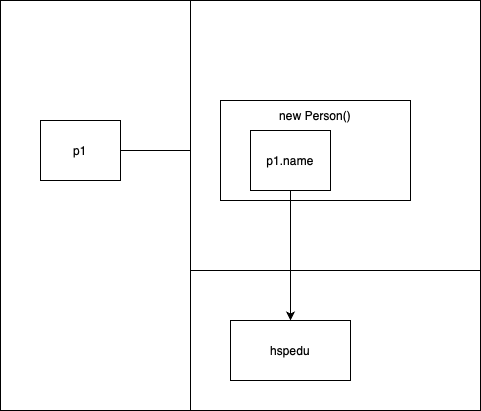

The diagram above was exported from draw.io. Its source (the exported page's mxGraphModel, read from the mxfile embedded in the PNG):
<mxGraphModel dx="605" dy="560" grid="1" gridSize="10" guides="1" tooltips="1" connect="1" arrows="1" fold="1" page="1" pageScale="1" pageWidth="827" pageHeight="1169" math="0" shadow="0">
  <root>
    <mxCell id="0" />
    <mxCell id="1" parent="0" />
    <mxCell id="0Mbv3JeeWAg-Pnh7pUtN-7" value="" style="rounded=0;whiteSpace=wrap;html=1;movable=0;resizable=0;rotatable=0;deletable=0;editable=0;locked=1;connectable=0;" vertex="1" parent="1">
      <mxGeometry x="110" y="260" width="480" height="410" as="geometry" />
    </mxCell>
    <mxCell id="0Mbv3JeeWAg-Pnh7pUtN-8" value="" style="rounded=0;whiteSpace=wrap;html=1;movable=0;resizable=0;rotatable=0;deletable=0;editable=0;locked=1;connectable=0;" vertex="1" parent="1">
      <mxGeometry x="110" y="260" width="190" height="410" as="geometry" />
    </mxCell>
    <mxCell id="0Mbv3JeeWAg-Pnh7pUtN-6" style="edgeStyle=orthogonalEdgeStyle;rounded=0;orthogonalLoop=1;jettySize=auto;html=1;entryX=0;entryY=0.5;entryDx=0;entryDy=0;" edge="1" parent="1" source="0Mbv3JeeWAg-Pnh7pUtN-1" target="0Mbv3JeeWAg-Pnh7pUtN-2">
      <mxGeometry relative="1" as="geometry" />
    </mxCell>
    <mxCell id="0Mbv3JeeWAg-Pnh7pUtN-1" value="p1" style="rounded=0;whiteSpace=wrap;html=1;" vertex="1" parent="1">
      <mxGeometry x="150" y="380" width="80" height="60" as="geometry" />
    </mxCell>
    <mxCell id="0Mbv3JeeWAg-Pnh7pUtN-9" value="" style="rounded=0;whiteSpace=wrap;html=1;movable=0;resizable=0;rotatable=0;deletable=0;editable=0;locked=1;connectable=0;" vertex="1" parent="1">
      <mxGeometry x="300" y="260" width="290" height="270" as="geometry" />
    </mxCell>
    <mxCell id="0Mbv3JeeWAg-Pnh7pUtN-2" value="new Person()&lt;div&gt;&lt;br&gt;&lt;/div&gt;&lt;div&gt;&lt;br&gt;&lt;/div&gt;&lt;div&gt;&lt;br&gt;&lt;/div&gt;&lt;div&gt;&lt;br&gt;&lt;/div&gt;&lt;div&gt;&lt;br&gt;&lt;/div&gt;" style="whiteSpace=wrap;html=1;" vertex="1" parent="1">
      <mxGeometry x="330" y="360" width="190" height="100" as="geometry" />
    </mxCell>
    <mxCell id="0Mbv3JeeWAg-Pnh7pUtN-3" value="hspedu" style="whiteSpace=wrap;html=1;" vertex="1" parent="1">
      <mxGeometry x="340" y="580" width="120" height="60" as="geometry" />
    </mxCell>
    <mxCell id="0Mbv3JeeWAg-Pnh7pUtN-5" style="edgeStyle=orthogonalEdgeStyle;rounded=0;orthogonalLoop=1;jettySize=auto;html=1;" edge="1" parent="1" source="0Mbv3JeeWAg-Pnh7pUtN-4" target="0Mbv3JeeWAg-Pnh7pUtN-3">
      <mxGeometry relative="1" as="geometry" />
    </mxCell>
    <mxCell id="0Mbv3JeeWAg-Pnh7pUtN-4" value="p1.name" style="rounded=0;whiteSpace=wrap;html=1;" vertex="1" parent="1">
      <mxGeometry x="360" y="390" width="80" height="60" as="geometry" />
    </mxCell>
  </root>
</mxGraphModel>